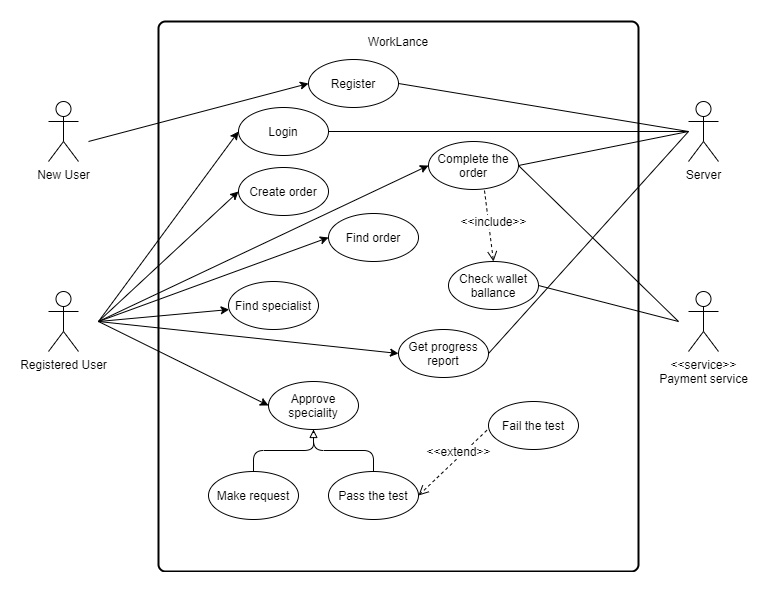

The diagram above was exported from draw.io. Its source (the exported page's mxGraphModel, read from the mxfile embedded in the PNG):
<mxGraphModel dx="1038" dy="500" grid="1" gridSize="10" guides="1" tooltips="1" connect="1" arrows="1" fold="1" page="1" pageScale="1" pageWidth="827" pageHeight="1169" math="0" shadow="0">
  <root>
    <mxCell id="0" />
    <mxCell id="1" parent="0" />
    <mxCell id="Yor-ItWVocA2vY104yUQ-1" value="New User" style="shape=umlActor;verticalLabelPosition=bottom;labelBackgroundColor=#ffffff;verticalAlign=top;html=1;" vertex="1" parent="1">
      <mxGeometry x="50" y="150" width="30" height="60" as="geometry" />
    </mxCell>
    <mxCell id="Yor-ItWVocA2vY104yUQ-19" value="" style="rounded=1;whiteSpace=wrap;html=1;absoluteArcSize=1;arcSize=14;strokeWidth=2;fillColor=none;" vertex="1" parent="1">
      <mxGeometry x="160" y="70" width="480" height="550" as="geometry" />
    </mxCell>
    <mxCell id="Yor-ItWVocA2vY104yUQ-20" value="WorkLance" style="text;html=1;strokeColor=none;fillColor=none;align=center;verticalAlign=middle;whiteSpace=wrap;rounded=0;" vertex="1" parent="1">
      <mxGeometry x="380" y="80" width="40" height="20" as="geometry" />
    </mxCell>
    <mxCell id="Yor-ItWVocA2vY104yUQ-34" value="Registered User" style="shape=umlActor;verticalLabelPosition=bottom;labelBackgroundColor=#ffffff;verticalAlign=top;html=1;" vertex="1" parent="1">
      <mxGeometry x="50" y="340" width="30" height="60" as="geometry" />
    </mxCell>
    <mxCell id="Yor-ItWVocA2vY104yUQ-95" style="rounded=1;orthogonalLoop=1;jettySize=auto;html=1;exitX=1;exitY=0.5;exitDx=0;exitDy=0;startFill=0;endArrow=none;endFill=0;startArrow=none;" edge="1" parent="1" source="Yor-ItWVocA2vY104yUQ-39">
      <mxGeometry relative="1" as="geometry">
        <mxPoint x="690" y="180" as="targetPoint" />
      </mxGeometry>
    </mxCell>
    <mxCell id="Yor-ItWVocA2vY104yUQ-39" value="Register" style="ellipse;whiteSpace=wrap;html=1;strokeColor=#000000;fillColor=none;" vertex="1" parent="1">
      <mxGeometry x="310" y="108" width="90" height="48" as="geometry" />
    </mxCell>
    <mxCell id="Yor-ItWVocA2vY104yUQ-93" style="edgeStyle=orthogonalEdgeStyle;rounded=1;orthogonalLoop=1;jettySize=auto;html=1;entryX=0.5;entryY=0;entryDx=0;entryDy=0;startFill=1;endArrow=none;endFill=0;" edge="1" parent="1" source="Yor-ItWVocA2vY104yUQ-49" target="Yor-ItWVocA2vY104yUQ-55">
      <mxGeometry relative="1" as="geometry" />
    </mxCell>
    <mxCell id="Yor-ItWVocA2vY104yUQ-49" value="Approve speciality" style="ellipse;whiteSpace=wrap;html=1;strokeColor=#000000;fillColor=none;" vertex="1" parent="1">
      <mxGeometry x="270" y="430" width="90" height="48" as="geometry" />
    </mxCell>
    <mxCell id="Yor-ItWVocA2vY104yUQ-98" style="edgeStyle=none;rounded=1;orthogonalLoop=1;jettySize=auto;html=1;exitX=1;exitY=0.5;exitDx=0;exitDy=0;startArrow=none;startFill=0;endArrow=none;endFill=0;" edge="1" parent="1" source="Yor-ItWVocA2vY104yUQ-50">
      <mxGeometry relative="1" as="geometry">
        <mxPoint x="690" y="180" as="targetPoint" />
      </mxGeometry>
    </mxCell>
    <mxCell id="Yor-ItWVocA2vY104yUQ-100" style="edgeStyle=none;rounded=1;orthogonalLoop=1;jettySize=auto;html=1;exitX=1;exitY=0.5;exitDx=0;exitDy=0;startArrow=none;startFill=0;endArrow=none;endFill=0;" edge="1" parent="1" source="Yor-ItWVocA2vY104yUQ-50">
      <mxGeometry relative="1" as="geometry">
        <mxPoint x="680" y="370" as="targetPoint" />
      </mxGeometry>
    </mxCell>
    <mxCell id="Yor-ItWVocA2vY104yUQ-50" value="Complete the order" style="ellipse;whiteSpace=wrap;html=1;strokeColor=#000000;fillColor=none;" vertex="1" parent="1">
      <mxGeometry x="430" y="190" width="90" height="48" as="geometry" />
    </mxCell>
    <mxCell id="Yor-ItWVocA2vY104yUQ-101" style="edgeStyle=none;rounded=1;orthogonalLoop=1;jettySize=auto;html=1;exitX=1;exitY=0.5;exitDx=0;exitDy=0;startArrow=none;startFill=0;endArrow=none;endFill=0;" edge="1" parent="1" source="Yor-ItWVocA2vY104yUQ-51">
      <mxGeometry relative="1" as="geometry">
        <mxPoint x="690" y="180" as="targetPoint" />
      </mxGeometry>
    </mxCell>
    <mxCell id="Yor-ItWVocA2vY104yUQ-51" value="Get progress report" style="ellipse;whiteSpace=wrap;html=1;strokeColor=#000000;fillColor=none;" vertex="1" parent="1">
      <mxGeometry x="400" y="378" width="90" height="48" as="geometry" />
    </mxCell>
    <mxCell id="Yor-ItWVocA2vY104yUQ-99" style="edgeStyle=none;rounded=1;orthogonalLoop=1;jettySize=auto;html=1;exitX=1;exitY=0.5;exitDx=0;exitDy=0;startArrow=none;startFill=0;endArrow=none;endFill=0;" edge="1" parent="1" source="Yor-ItWVocA2vY104yUQ-52">
      <mxGeometry relative="1" as="geometry">
        <mxPoint x="680" y="370" as="targetPoint" />
      </mxGeometry>
    </mxCell>
    <mxCell id="Yor-ItWVocA2vY104yUQ-52" value="Check wallet ballance" style="ellipse;whiteSpace=wrap;html=1;strokeColor=#000000;fillColor=none;" vertex="1" parent="1">
      <mxGeometry x="450" y="310" width="90" height="48" as="geometry" />
    </mxCell>
    <mxCell id="Yor-ItWVocA2vY104yUQ-86" style="orthogonalLoop=1;jettySize=auto;html=1;exitX=0.5;exitY=0;exitDx=0;exitDy=0;entryX=0.5;entryY=1;entryDx=0;entryDy=0;endArrow=block;endFill=0;edgeStyle=orthogonalEdgeStyle;rounded=1;" edge="1" parent="1" source="Yor-ItWVocA2vY104yUQ-53" target="Yor-ItWVocA2vY104yUQ-49">
      <mxGeometry relative="1" as="geometry">
        <Array as="points">
          <mxPoint x="255" y="499" />
          <mxPoint x="315" y="499" />
        </Array>
      </mxGeometry>
    </mxCell>
    <mxCell id="Yor-ItWVocA2vY104yUQ-53" value="Make request" style="ellipse;whiteSpace=wrap;html=1;strokeColor=#000000;fillColor=none;" vertex="1" parent="1">
      <mxGeometry x="210" y="520" width="90" height="48" as="geometry" />
    </mxCell>
    <mxCell id="Yor-ItWVocA2vY104yUQ-54" value="Fail the test" style="ellipse;whiteSpace=wrap;html=1;strokeColor=#000000;fillColor=none;" vertex="1" parent="1">
      <mxGeometry x="490" y="450" width="90" height="48" as="geometry" />
    </mxCell>
    <mxCell id="Yor-ItWVocA2vY104yUQ-55" value="Pass the test" style="ellipse;whiteSpace=wrap;html=1;strokeColor=#000000;fillColor=none;" vertex="1" parent="1">
      <mxGeometry x="330" y="520" width="90" height="48" as="geometry" />
    </mxCell>
    <mxCell id="Yor-ItWVocA2vY104yUQ-56" value="Server" style="shape=umlActor;verticalLabelPosition=bottom;labelBackgroundColor=#ffffff;verticalAlign=top;html=1;" vertex="1" parent="1">
      <mxGeometry x="690" y="150" width="30" height="60" as="geometry" />
    </mxCell>
    <mxCell id="Yor-ItWVocA2vY104yUQ-57" value="&amp;lt;&amp;lt;service&amp;gt;&amp;gt;&lt;br&gt;Payment service" style="shape=umlActor;verticalLabelPosition=bottom;labelBackgroundColor=#ffffff;verticalAlign=top;html=1;" vertex="1" parent="1">
      <mxGeometry x="690" y="340" width="30" height="60" as="geometry" />
    </mxCell>
    <mxCell id="Yor-ItWVocA2vY104yUQ-97" style="edgeStyle=none;rounded=1;orthogonalLoop=1;jettySize=auto;html=1;exitX=1;exitY=0.5;exitDx=0;exitDy=0;startArrow=none;startFill=0;endArrow=none;endFill=0;" edge="1" parent="1" source="Yor-ItWVocA2vY104yUQ-62">
      <mxGeometry relative="1" as="geometry">
        <mxPoint x="690" y="180" as="targetPoint" />
      </mxGeometry>
    </mxCell>
    <mxCell id="Yor-ItWVocA2vY104yUQ-62" value="Login" style="ellipse;whiteSpace=wrap;html=1;strokeColor=#000000;fillColor=none;" vertex="1" parent="1">
      <mxGeometry x="240" y="156" width="90" height="48" as="geometry" />
    </mxCell>
    <mxCell id="Yor-ItWVocA2vY104yUQ-65" value="Find specialist" style="ellipse;whiteSpace=wrap;html=1;strokeColor=#000000;fillColor=none;" vertex="1" parent="1">
      <mxGeometry x="230" y="330" width="90" height="48" as="geometry" />
    </mxCell>
    <mxCell id="Yor-ItWVocA2vY104yUQ-66" value="Find order" style="ellipse;whiteSpace=wrap;html=1;strokeColor=#000000;fillColor=none;" vertex="1" parent="1">
      <mxGeometry x="330" y="262" width="90" height="48" as="geometry" />
    </mxCell>
    <mxCell id="Yor-ItWVocA2vY104yUQ-67" value="Create order" style="ellipse;whiteSpace=wrap;html=1;strokeColor=#000000;fillColor=none;" vertex="1" parent="1">
      <mxGeometry x="240" y="216" width="90" height="48" as="geometry" />
    </mxCell>
    <mxCell id="Yor-ItWVocA2vY104yUQ-72" value="" style="endArrow=classic;html=1;entryX=0;entryY=0.5;entryDx=0;entryDy=0;" edge="1" parent="1" target="Yor-ItWVocA2vY104yUQ-39">
      <mxGeometry width="50" height="50" relative="1" as="geometry">
        <mxPoint x="90" y="190" as="sourcePoint" />
        <mxPoint x="140" y="140" as="targetPoint" />
      </mxGeometry>
    </mxCell>
    <mxCell id="Yor-ItWVocA2vY104yUQ-73" value="" style="endArrow=classic;html=1;" edge="1" parent="1" target="Yor-ItWVocA2vY104yUQ-65">
      <mxGeometry width="50" height="50" relative="1" as="geometry">
        <mxPoint x="100" y="370" as="sourcePoint" />
        <mxPoint x="340" y="310" as="targetPoint" />
      </mxGeometry>
    </mxCell>
    <mxCell id="Yor-ItWVocA2vY104yUQ-77" value="" style="endArrow=classic;html=1;entryX=0;entryY=0.5;entryDx=0;entryDy=0;" edge="1" parent="1" target="Yor-ItWVocA2vY104yUQ-49">
      <mxGeometry width="50" height="50" relative="1" as="geometry">
        <mxPoint x="100" y="370" as="sourcePoint" />
        <mxPoint x="460" y="320" as="targetPoint" />
      </mxGeometry>
    </mxCell>
    <mxCell id="Yor-ItWVocA2vY104yUQ-78" value="" style="endArrow=classic;html=1;entryX=0;entryY=0.5;entryDx=0;entryDy=0;" edge="1" parent="1" target="Yor-ItWVocA2vY104yUQ-66">
      <mxGeometry width="50" height="50" relative="1" as="geometry">
        <mxPoint x="100" y="370" as="sourcePoint" />
        <mxPoint x="460" y="320" as="targetPoint" />
      </mxGeometry>
    </mxCell>
    <mxCell id="Yor-ItWVocA2vY104yUQ-79" value="" style="endArrow=classic;html=1;entryX=0;entryY=0.5;entryDx=0;entryDy=0;" edge="1" parent="1" target="Yor-ItWVocA2vY104yUQ-62">
      <mxGeometry width="50" height="50" relative="1" as="geometry">
        <mxPoint x="100" y="370" as="sourcePoint" />
        <mxPoint x="460" y="320" as="targetPoint" />
      </mxGeometry>
    </mxCell>
    <mxCell id="Yor-ItWVocA2vY104yUQ-80" value="" style="endArrow=classic;html=1;entryX=0;entryY=0.5;entryDx=0;entryDy=0;" edge="1" parent="1" target="Yor-ItWVocA2vY104yUQ-67">
      <mxGeometry width="50" height="50" relative="1" as="geometry">
        <mxPoint x="100" y="370" as="sourcePoint" />
        <mxPoint x="460" y="320" as="targetPoint" />
      </mxGeometry>
    </mxCell>
    <mxCell id="Yor-ItWVocA2vY104yUQ-81" value="" style="endArrow=classic;html=1;entryX=0;entryY=0.5;entryDx=0;entryDy=0;" edge="1" parent="1" target="Yor-ItWVocA2vY104yUQ-50">
      <mxGeometry width="50" height="50" relative="1" as="geometry">
        <mxPoint x="100" y="370" as="sourcePoint" />
        <mxPoint x="460" y="320" as="targetPoint" />
      </mxGeometry>
    </mxCell>
    <mxCell id="Yor-ItWVocA2vY104yUQ-82" value="" style="endArrow=classic;html=1;entryX=0;entryY=0.5;entryDx=0;entryDy=0;" edge="1" parent="1" target="Yor-ItWVocA2vY104yUQ-51">
      <mxGeometry width="50" height="50" relative="1" as="geometry">
        <mxPoint x="100" y="370" as="sourcePoint" />
        <mxPoint x="460" y="320" as="targetPoint" />
      </mxGeometry>
    </mxCell>
    <mxCell id="Yor-ItWVocA2vY104yUQ-106" value="&lt;font style=&quot;font-size: 12px&quot;&gt;&amp;lt;&amp;lt;extend&amp;gt;&amp;gt;&lt;/font&gt;" style="html=1;verticalAlign=bottom;endArrow=open;dashed=1;endSize=8;entryX=1;entryY=0.5;entryDx=0;entryDy=0;exitX=-0.018;exitY=0.6;exitDx=0;exitDy=0;exitPerimeter=0;" edge="1" parent="1" source="Yor-ItWVocA2vY104yUQ-54" target="Yor-ItWVocA2vY104yUQ-55">
      <mxGeometry x="-0.1095" y="3" relative="1" as="geometry">
        <mxPoint x="510" y="543.66" as="sourcePoint" />
        <mxPoint x="430" y="543.66" as="targetPoint" />
        <Array as="points" />
        <mxPoint as="offset" />
      </mxGeometry>
    </mxCell>
    <mxCell id="Yor-ItWVocA2vY104yUQ-108" value="&lt;font style=&quot;font-size: 12px&quot;&gt;&amp;lt;&amp;lt;include&amp;gt;&amp;gt;&lt;/font&gt;" style="html=1;verticalAlign=bottom;endArrow=open;dashed=1;endSize=8;exitX=0.622;exitY=1.021;exitDx=0;exitDy=0;exitPerimeter=0;entryX=0.5;entryY=0;entryDx=0;entryDy=0;" edge="1" parent="1" source="Yor-ItWVocA2vY104yUQ-50" target="Yor-ItWVocA2vY104yUQ-52">
      <mxGeometry x="0.1683" y="4" relative="1" as="geometry">
        <mxPoint x="523.5" y="344.65999999999997" as="sourcePoint" />
        <mxPoint x="493" y="280" as="targetPoint" />
        <Array as="points" />
        <mxPoint as="offset" />
      </mxGeometry>
    </mxCell>
  </root>
</mxGraphModel>